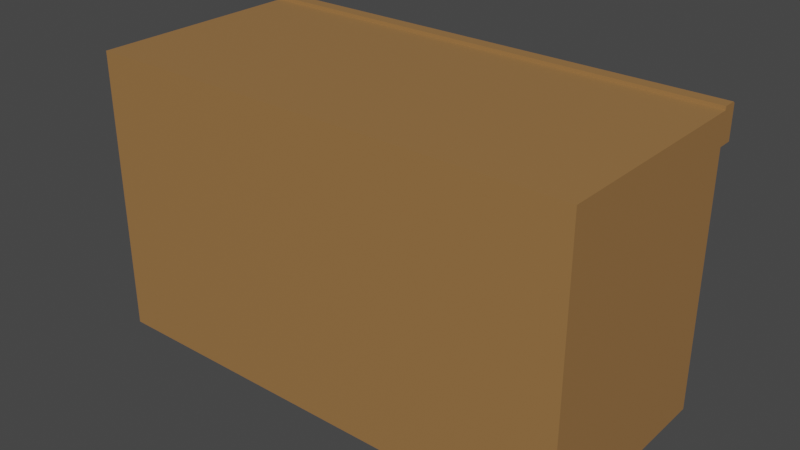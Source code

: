 # Source: KitchenCounter.blend  (saved by Blender 2.93.20; exported with 4.5.12 LTS)
import bpy
from mathutils import Matrix  # noqa: F401  (used for matrix-valued properties, if any)

bpy.ops.wm.read_factory_settings(use_empty=True)
scene = bpy.context.scene
scene.name = 'Scene'

# ---- materials (node trees are filled in below, after node groups)
mat_wood = bpy.data.materials.new('Wood')
mat_wood.use_transparent_shadow = False
mat_wood.diffuse_color = (0.3343, 0.1699, 0.05852, 1.0)
mat_wood.roughness = 0.5

# ---- material node trees
mat_wood.use_nodes = True; mat_wood.node_tree.nodes.clear()
_N = mat_wood.node_tree.nodes; _L = mat_wood.node_tree.links
n0 = _N.new('ShaderNodeBsdfPrincipled'); n0.name = 'Principled BSDF'; n0.location = (10, 300)
n0.distribution = 'GGX'
n0.subsurface_method = 'BURLEY'
n0.inputs[0].default_value = (0.3343, 0.1699, 0.05852, 1.0)
n0.inputs[3].default_value = 1.45
n0.inputs[27].default_value = (0.0, 0.0, 0.0, 1.0)
n0.inputs[28].default_value = 1.0
n1 = _N.new('ShaderNodeOutputMaterial'); n1.name = 'Material Output'; n1.location = (300, 300)
_L.new(n0.outputs[0], n1.inputs[0])
n1.is_active_output = True

# ---- world
world_world = bpy.data.worlds.new('World'); scene.world = world_world
world_world.use_nodes = True; world_world.node_tree.nodes.clear()
_N = world_world.node_tree.nodes; _L = world_world.node_tree.links
n0 = _N.new('ShaderNodeOutputWorld'); n0.name = 'World Output'; n0.location = (300, 300)
n1 = _N.new('ShaderNodeBackground'); n1.name = 'Background'; n1.location = (10, 300)
n1.inputs[0].default_value = (0.05088, 0.05088, 0.05088, 1.0)
_L.new(n1.outputs[0], n0.inputs[0])
n0.is_active_output = True
world_world.color = (0.05088, 0.05088, 0.05088)
world_world.use_sun_shadow = False
world_world.sun_shadow_jitter_overblur = 0.0

# ---- meshes
me_counter_cube_026 = bpy.data.meshes.new('Counter_Cube.026')
me_counter_cube_026.from_pydata([(1.0, 1.169, -0.5055), (1.0, 1.176, -0.4977), (1.0, 1.176, -0.4438), (1.0, 1.162, -0.4438), (0.0, 0.0, -0.4438), (1.0, 0.0, -0.4438), (1.0, 0.0, 0.4438), (0.0, 0.0, 0.4438), (0.0, 1.035, 0.4438), (-1.0, 1.035, 0.4438), (-1.0, 0.0, 0.4438), (1.0, 1.035, -0.4438), (1.0, 1.035, 0.4438), (-1.0, 1.035, -0.4438), (-1.0, 0.0, -0.4438), (0.0, 1.176, -0.4438), (0.0, 1.162, -0.4438), (0.0, 1.035, -0.4438), (0.0, 1.035, -0.5055), (1.0, 1.035, -0.5055), (-0.9208, 0.9557, -0.4438), (-0.9208, 0.07917, -0.4438), (0.0, 0.07917, -0.4438), (0.9208, 0.07917, -0.4438), (0.9208, 0.9557, -0.4438), (0.0, 0.9557, -0.4438), (-0.9085, 0.9434, -0.4438), (-0.9085, 0.09147, -0.4438), (-0.9085, 0.09147, -0.4695), (-0.9085, 0.9434, -0.4695), (0.9208, 0.07917, -0.4695), (0.9208, 0.9557, -0.4695), (0.0, 0.9557, -0.4695), (-0.9208, 0.9557, -0.4695), (-0.9208, 0.07917, -0.4695), (0.0, 0.07917, -0.4695), (0.0, 0.9434, -0.4438), (0.0, 0.9434, -0.4695), (0.9085, 0.09147, -0.4438), (0.0, 0.09147, -0.4438), (0.0, 0.09147, 0.32), (0.9085, 0.09147, 0.32), (0.0, 0.9434, 0.32), (-0.9085, 0.9434, 0.32), (-0.9085, 0.09147, 0.32), (0.9085, 0.9434, -0.4438), (0.9085, 0.9434, 0.32), (-0.01231, 0.09147, -0.417), (0.01231, 0.09147, -0.417), (0.01231, 0.9434, -0.417), (-0.01231, 0.9434, -0.417), (-0.01231, 0.9434, -0.4695), (-0.01231, 0.09147, -0.4695), (0.01231, 0.09147, -0.4695), (0.01231, 0.9434, -0.4695), (0.9085, 0.9434, -0.4695), (0.9085, 0.09147, -0.4695), (0.0, 0.09147, -0.4695), (-1.0, 1.176, -0.4438), (0.0, 1.176, -0.4977), (-1.0, 1.176, -0.4977), (-1.0, 1.035, -0.5055), (-1.0, 1.162, -0.4438), (-1.0, 1.169, -0.5055), (0.0, 1.169, -0.5055), (-1.0, 1.162, 0.4438), (0.0, 1.162, 0.4438), (1.0, 1.162, 0.4438)], [], [(0, 1, 2, 3), (4, 5, 6, 7), (7, 8, 9, 10), (5, 11, 12, 6), (10, 9, 13, 14), (6, 12, 8, 7), (2, 15, 16, 3), (14, 4, 7, 10), (11, 17, 18, 19), (20, 21, 14, 13), (21, 22, 4, 14), (23, 24, 11, 5), (24, 25, 17, 11), (22, 23, 5, 4), (25, 20, 13, 17), (26, 27, 28, 29), (24, 23, 30, 31), (20, 25, 32, 33), (22, 21, 34, 35), (23, 22, 35, 30), (36, 26, 29, 37), (38, 39, 40, 41), (26, 36, 42, 43), (27, 26, 43, 44), (36, 45, 46, 42), (39, 27, 44, 40), (45, 38, 41, 46), (41, 40, 42, 46), (43, 42, 40, 44), (47, 48, 49, 50), (51, 52, 47, 50), (53, 54, 49, 48), (53, 52, 51, 54), (32, 31, 55, 37), (31, 30, 56, 55), (30, 35, 57, 56), (34, 33, 29, 28), (33, 32, 37, 29), (35, 34, 28, 57), (45, 36, 37, 55), (39, 38, 56, 57), (27, 39, 57, 28), (25, 24, 31, 32), (21, 20, 33, 34), (38, 45, 55, 56), (58, 15, 59, 60), (15, 2, 1, 59), (17, 13, 61, 18), (62, 58, 60, 63), (61, 63, 64, 18), (16, 62, 65, 66), (3, 16, 66, 67), (15, 58, 62, 16), (3, 11, 19, 0), (63, 61, 13, 62), (9, 8, 66, 65), (8, 12, 67, 66), (59, 1, 0, 64), (60, 59, 64, 63), (18, 64, 0, 19), (13, 9, 65, 62), (12, 11, 3, 67)])
me_counter_cube_026.polygons.foreach_set('use_smooth', [True] * 62)
_k = set([(0, 1), (0, 19), (0, 64), (1, 2), (1, 59), (2, 3), (2, 15), (3, 16), (3, 67), (4, 5), (4, 14), (5, 6), (5, 11), (6, 7), (6, 12), (7, 10), (9, 10), (9, 65), (10, 14), (11, 17), (11, 19), (12, 67), (13, 14), (13, 17), (13, 61), (15, 58), (16, 62), (18, 19), (18, 61), (20, 21), (20, 25), (20, 33), (21, 22), (21, 34), (22, 23), (23, 24), (23, 30), (24, 25), (24, 31), (26, 29), (26, 43), (27, 28), (27, 44), (28, 29), (28, 57), (29, 37), (30, 31), (30, 35), (31, 32), (32, 33), (33, 34), (34, 35), (37, 55), (38, 41), (38, 56), (40, 41), (40, 44), (41, 46), (42, 43), (42, 46), (43, 44), (45, 46), (45, 55), (47, 50), (48, 49), (51, 52), (53, 54), (55, 56), (56, 57), (58, 60), (58, 62), (59, 60), (60, 63), (61, 63), (62, 65), (63, 64), (65, 66), (66, 67)])
me_counter_cube_026.attributes.new('sharp_edge', 'BOOLEAN', 'EDGE').data.foreach_set('value', [ (min(e.vertices), max(e.vertices)) in _k for e in me_counter_cube_026.edges])
_uv = me_counter_cube_026.uv_layers.new(name='UVMap')
_uv.uv.foreach_set('vector', [0.2673, 0.5079, 0.2665, 0.5059, 0.2677, 0.4992, 0.2715, 0.4969, 0.2683, 0.1317, 0.2683, 0.2618, 0.1527, 0.2618, 0.1527, 0.1317, 0.1527, 0.1317, 0.01803, 0.1317, 0.01803, 0.001495, 0.1527, 0.001495, 0.5234, 0.6373, 0.5234, 0.5026, 0.6389, 0.5026, 0.6389, 0.6373, 0.4465, 0.2428, 0.5812, 0.2428, 0.5812, 0.3583, 0.4465, 0.3583, 0.1527, 0.2618, 0.01803, 0.2618, 0.01803, 0.1317, 0.1527, 0.1317, 0.2677, 0.4992, 0.1426, 0.4994, 0.1425, 0.4969, 0.2715, 0.4969, 0.2683, 0.001495, 0.2683, 0.1317, 0.1527, 0.1317, 0.1527, 0.001495, 0.403, 0.2618, 0.403, 0.1317, 0.411, 0.1317, 0.411, 0.2618, 0.3927, 0.0118, 0.2786, 0.0118, 0.2683, 0.001498, 0.403, 0.001498, 0.2786, 0.0118, 0.2786, 0.1317, 0.2683, 0.1317, 0.2683, 0.001495, 0.2786, 0.2515, 0.3927, 0.2515, 0.403, 0.2618, 0.2683, 0.2618, 0.3927, 0.2515, 0.3927, 0.1317, 0.403, 0.1317, 0.403, 0.2618, 0.2786, 0.1317, 0.2786, 0.2515, 0.2683, 0.2618, 0.2683, 0.1317, 0.3927, 0.1317, 0.3927, 0.0118, 0.403, 0.001498, 0.403, 0.1317, 0.4402, 0.3776, 0.4402, 0.2667, 0.4435, 0.2667, 0.4435, 0.3776, 0.6419, 0.3212, 0.6419, 0.1803, 0.6547, 0.1803, 0.6547, 0.3212, 0.6419, 0.6788, 0.6419, 0.5, 0.6547, 0.5, 0.6547, 0.6788, 0.6419, 0.9985, 0.6419, 0.8197, 0.6547, 0.8197, 0.6547, 0.9985, 0.6419, 0.1803, 0.6419, 0.001496, 0.6547, 0.001496, 0.6547, 0.1803, 0.5231, 0.1198, 0.5231, 0.238, 0.5197, 0.238, 0.5197, 0.1198, 0.4173, 0.238, 0.4173, 0.1198, 0.5167, 0.1198, 0.5167, 0.238, 0.5231, 0.238, 0.5231, 0.1198, 0.6225, 0.1198, 0.6225, 0.238, 0.4402, 0.2667, 0.4402, 0.3776, 0.3408, 0.3776, 0.3408, 0.2667, 0.5231, 0.1198, 0.5231, 0.001499, 0.6225, 0.001499, 0.6225, 0.1198, 0.4173, 0.1198, 0.4173, 0.001495, 0.5168, 0.001496, 0.5167, 0.1198, 0.004839, 0.3776, 0.004839, 0.2667, 0.1043, 0.2667, 0.1043, 0.3776, 0.1043, 0.2667, 0.2225, 0.2667, 0.2225, 0.3776, 0.1043, 0.3776, 0.3408, 0.3776, 0.2225, 0.3776, 0.2225, 0.2667, 0.3408, 0.2667, 0.6914, 0.01046, 0.6885, 0.001897, 0.6602, 0.01142, 0.6582, 0.002043, 0.689, 0.01521, 0.6607, 0.02474, 0.6914, 0.01046, 0.6582, 0.002043, 0.6578, 0.01617, 0.691, 0.02459, 0.6602, 0.01142, 0.6885, 0.001897, 0.6578, 0.01617, 0.6607, 0.02474, 0.689, 0.01521, 0.691, 0.02459, 0.4052, 0.5187, 0.2942, 0.5191, 0.2957, 0.5172, 0.4052, 0.5168, 0.2942, 0.5191, 0.2816, 0.4203, 0.2835, 0.4215, 0.2957, 0.5172, 0.2816, 0.4203, 0.3696, 0.3997, 0.37, 0.4012, 0.2835, 0.4215, 0.5297, 0.3971, 0.5167, 0.5191, 0.5148, 0.5172, 0.5274, 0.3989, 0.5167, 0.5191, 0.4052, 0.5187, 0.4052, 0.5168, 0.5148, 0.5172, 0.3696, 0.3997, 0.4572, 0.3785, 0.4563, 0.3803, 0.37, 0.4012, 0.5231, 0.001499, 0.5231, 0.1198, 0.5197, 0.1198, 0.5197, 0.001499, 0.4173, 0.1198, 0.4173, 0.238, 0.414, 0.238, 0.414, 0.1198, 0.4173, 0.001495, 0.4173, 0.1198, 0.414, 0.1198, 0.414, 0.001495, 0.6419, 0.5, 0.6419, 0.3212, 0.6547, 0.3212, 0.6547, 0.5, 0.6419, 0.8197, 0.6419, 0.6788, 0.6547, 0.6788, 0.6547, 0.8197, 0.004839, 0.2667, 0.004839, 0.3776, 0.001495, 0.3776, 0.001495, 0.2667, 0.02254, 0.5038, 0.1426, 0.4994, 0.1427, 0.5078, 0.02388, 0.51, 0.1426, 0.4994, 0.2677, 0.4992, 0.2665, 0.5059, 0.1427, 0.5078, 0.403, 0.1317, 0.403, 0.001498, 0.411, 0.001498, 0.411, 0.1317, 0.01902, 0.5018, 0.02254, 0.5038, 0.02388, 0.51, 0.02321, 0.512, 0.0104, 0.527, 0.02321, 0.512, 0.1428, 0.5102, 0.143, 0.5292, 0.1425, 0.4969, 0.01346, 0.4969, 0.01346, 0.3824, 0.1425, 0.3824, 0.2715, 0.4969, 0.1425, 0.4969, 0.1425, 0.3824, 0.2715, 0.3824, 0.1426, 0.4994, 0.02254, 0.5038, 0.01902, 0.5018, 0.1425, 0.4969, 0.2715, 0.4969, 0.2909, 0.5153, 0.2819, 0.5247, 0.2673, 0.5079, 0.02321, 0.512, 0.0104, 0.527, 0.002115, 0.5188, 0.01902, 0.5018, 0.01803, 0.001495, 0.01803, 0.1317, 0.001495, 0.1317, 0.001495, 0.001495, 0.01803, 0.1317, 0.01803, 0.2618, 0.001495, 0.2618, 0.001495, 0.1317, 0.1427, 0.5078, 0.2665, 0.5059, 0.2673, 0.5079, 0.1428, 0.5102, 0.02388, 0.51, 0.1427, 0.5078, 0.1428, 0.5102, 0.02321, 0.512, 0.143, 0.5292, 0.1428, 0.5102, 0.2673, 0.5079, 0.2819, 0.5247, 0.5812, 0.3583, 0.5812, 0.2428, 0.5978, 0.2428, 0.5978, 0.3583, 0.6389, 0.5026, 0.5234, 0.5026, 0.5234, 0.486, 0.6389, 0.486])
me_counter_cube_026.materials.append(mat_wood)
me_counter_cube_026.use_remesh_fix_poles = True
me_counter_cube_026.use_remesh_preserve_attributes = False
me_counter_cube_026.update()
me_counter_cube_026.normals_split_custom_set([tuple(v) for v in zip(*[iter([1.0, 0.0, 0.0, 1.0, 0.0, 0.0, 1.0, 0.0, 0.0, 1.0, 0.0, 0.0, 0.0, -1.0, 0.0, 0.0, -1.0, 0.0, 0.0, -1.0, 0.0, 0.0, -1.0, 0.0, 0.0, 0.0, 1.0, 0.0, 0.0, 1.0, 0.0, 0.0, 1.0, 0.0, 0.0, 1.0, 1.0, 0.0, 0.0, 1.0, 0.0, 0.0, 1.0, 0.0, 0.0, 1.0, 0.0, 0.0, -1.0, 0.0, 0.0, -1.0, 0.0, 0.0, -1.0, 0.0, 0.0, -1.0, 0.0, 0.0, 0.0, 0.0, 1.0, 0.0, 0.0, 1.0, 0.0, 0.0, 1.0, 0.0, 0.0, 1.0, 0.0, 0.0, 1.0, 0.0, 0.0, 1.0, 0.0, 0.0, 1.0, 0.0, 0.0, 1.0, 0.0, -1.0, 0.0, 0.0, -1.0, 0.0, 0.0, -1.0, 0.0, 0.0, -1.0, 0.0, 0.0, -1.0, 0.0, 0.0, -1.0, 0.0, 0.0, -1.0, 0.0, 0.0, -1.0, 0.0, 0.0, 0.0, -1.0, 0.0, 0.0, -1.0, 0.0, 0.0, -1.0, 0.0, 0.0, -1.0, 0.0, 0.0, -1.0, 0.0, 0.0, -1.0, 0.0, 0.0, -1.0, 0.0, 0.0, -1.0, 0.0, 0.0, -1.0, 0.0, 0.0, -1.0, 0.0, 0.0, -1.0, 0.0, 0.0, -1.0, 0.0, 0.0, -1.0, 0.0, 0.0, -1.0, 0.0, 0.0, -1.0, 0.0, 0.0, -1.0, 0.0, 0.0, -1.0, 0.0, 0.0, -1.0, 0.0, 0.0, -1.0, 0.0, 0.0, -1.0, 0.0, 0.0, -1.0, 0.0, 0.0, -1.0, 0.0, 0.0, -1.0, 0.0, 0.0, -1.0, 1.0, 0.0, 0.0, 1.0, 0.0, 0.0, 1.0, 0.0, 0.0, 1.0, 0.0, 0.0, 1.0, 0.0, 0.0, 1.0, 0.0, 0.0, 1.0, 0.0, 0.0, 1.0, 0.0, 0.0, 0.0, 1.0, 0.0, 0.0, 1.0, 0.0, 0.0, 1.0, 0.0, 0.0, 1.0, 0.0, 0.0, -1.0, 0.0, 0.0, -1.0, 0.0, 0.0, -1.0, 0.0, 0.0, -1.0, 0.0, 0.0, -1.0, 0.0, 0.0, -1.0, 0.0, 0.0, -1.0, 0.0, 0.0, -1.0, 0.0, 0.0, -1.0, 0.0, 0.0, -1.0, 0.0, 0.0, -1.0, 0.0, 0.0, -1.0, 0.0, 0.0, 1.0, 0.0, 0.0, 1.0, 0.0, 0.0, 1.0, 0.0, 0.0, 1.0, 0.0, 0.0, -1.0, 0.0, 0.0, -1.0, 0.0, 0.0, -1.0, 0.0, 0.0, -1.0, 0.0, 1.0, 0.0, 0.0, 1.0, 0.0, 0.0, 1.0, 0.0, 0.0, 1.0, 0.0, 0.0, 0.0, -1.0, 0.0, 0.0, -1.0, 0.0, 0.0, -1.0, 0.0, 0.0, -1.0, 0.0, 0.0, 1.0, 0.0, 0.0, 1.0, 0.0, 0.0, 1.0, 0.0, 0.0, 1.0, 0.0, -1.0, 0.0, 0.0, -1.0, 0.0, 0.0, -1.0, 0.0, 0.0, -1.0, 0.0, 0.0, 0.0, 0.0, -1.0, 0.0, 0.0, -1.0, 0.0, 0.0, -1.0, 0.0, 0.0, -1.0, 0.0, 0.0, -1.0, 0.0, 0.0, -1.0, 0.0, 0.0, -1.0, 0.0, 0.0, -1.0, 0.0, 0.0, 1.0, 0.0, 0.0, 1.0, 0.0, 0.0, 1.0, 0.0, 0.0, 1.0, -1.0, 0.0, 0.0, -1.0, 0.0, 0.0, -1.0, 0.0, 0.0, -1.0, 0.0, 0.0, 1.0, 0.0, 0.0, 1.0, 0.0, 0.0, 1.0, 0.0, 0.0, 1.0, 0.0, 0.0, 0.0, 0.0, -1.0, 0.0, 0.0, -1.0, 0.0, 0.0, -1.0, 0.0, 0.0, -1.0, 0.0, 0.0, -1.0, 0.0, 0.0, -1.0, 0.0, 0.0, -1.0, 0.0, 0.0, -1.0, 0.0, 0.0, -1.0, 0.0, 0.0, -1.0, 0.0, 0.0, -1.0, 0.0, 0.0, -1.0, 0.0, 0.0, -1.0, 0.0, 0.0, -1.0, 0.0, 0.0, -1.0, 0.0, 0.0, -1.0, 0.0, 0.0, -1.0, 0.0, 0.0, -1.0, 0.0, 0.0, -1.0, 0.0, 0.0, -1.0, 0.0, 0.0, -1.0, 0.0, 0.0, -1.0, 0.0, 0.0, -1.0, 0.0, 0.0, -1.0, 0.0, 0.0, -1.0, 0.0, 0.0, -1.0, 0.0, 0.0, -1.0, 0.0, 0.0, -1.0, 0.0, -1.0, 0.0, 0.0, -1.0, 0.0, 0.0, -1.0, 0.0, 0.0, -1.0, 0.0, 0.0, 1.0, 0.0, 0.0, 1.0, 0.0, 0.0, 1.0, 0.0, 0.0, 1.0, 0.0, 0.0, 1.0, 0.0, 0.0, 1.0, 0.0, 0.0, 1.0, 0.0, 0.0, 1.0, 0.0, 0.0, 1.0, 0.0, 0.0, 1.0, 0.0, 0.0, 1.0, 0.0, 0.0, 1.0, 0.0, -1.0, 0.0, 0.0, -1.0, 0.0, 0.0, -1.0, 0.0, 0.0, -1.0, 0.0, 0.0, -1.0, 0.0, 0.0, -1.0, 0.0, 0.0, -1.0, 0.0, 0.0, -1.0, 0.0, 0.0, 0.0, 1.0, 0.0, 0.0, 1.0, 0.0, 0.0, 1.0, 0.0, 0.0, 1.0, 0.0, 0.0, 1.0, 0.0, 0.0, 1.0, 0.0, 0.0, 1.0, 0.0, 0.0, 1.0, 0.0, 0.0, -1.0, 0.0, 0.0, -1.0, 0.0, 0.0, -1.0, 0.0, 0.0, -1.0, 0.0, -1.0, 0.0, 0.0, -1.0, 0.0, 0.0, -1.0, 0.0, 0.0, -1.0, 0.0, 0.0, 0.0, 0.0, -1.0, 0.0, 0.0, -1.0, 0.0, 0.0, -1.0, 0.0, 0.0, -1.0, 0.0, 1.0, 0.0, 0.0, 1.0, 0.0, 0.0, 1.0, 0.0, 0.0, 1.0, 0.0, 0.0, 1.0, 0.0, 0.0, 1.0, 0.0, 0.0, 1.0, 0.0, 0.0, 1.0, 0.0, 0.0, 0.0, 1.0, 0.0, 0.0, 1.0, 0.0, 0.0, 1.0, 0.0, 0.0, 1.0, 1.0, 0.0, 0.0, 1.0, 0.0, 0.0, 1.0, 0.0, 0.0, 1.0, 0.0, 0.0, -1.0, 0.0, 0.0, -1.0, 0.0, 0.0, -1.0, 0.0, 0.0, -1.0, 0.0, 0.0, 0.0, 0.0, 1.0, 0.0, 0.0, 1.0, 0.0, 0.0, 1.0, 0.0, 0.0, 1.0, 0.0, 0.0, 1.0, 0.0, 0.0, 1.0, 0.0, 0.0, 1.0, 0.0, 0.0, 1.0, 0.0, 0.7071, -0.7071, 0.0, 0.7071, -0.7071, 0.0, 0.7071, -0.7071, 0.0, 0.7071, -0.7071, 0.0, 0.7071, -0.7071, 0.0, 0.7071, -0.7071, 0.0, 0.7071, -0.7071, 0.0, 0.7071, -0.7071, 0.0, 0.0, -1.0, 0.0, 0.0, -1.0, 0.0, 0.0, -1.0, 0.0, 0.0, -1.0, -1.0, 0.0, 0.0, -1.0, 0.0, 0.0, -1.0, 0.0, 0.0, -1.0, 0.0, 0.0, 1.0, 0.0, 0.0, 1.0, 0.0, 0.0, 1.0, 0.0, 0.0, 1.0, 0.0, 0.0])] * 3)])

# ---- objects
ob_kitchencounter = bpy.data.objects.new('KitchenCounter', me_counter_cube_026)

# ---- transforms, parenting, visibility, modifiers, constraints
ob_kitchencounter.location = (0.0, 0.0, 0.0)
ob_kitchencounter.rotation_euler = (1.571, -0.0, 0.0)

# ---- collection membership
scene.collection.objects.link(ob_kitchencounter)

# ---- scene / render settings (as saved in the file)
scene.frame_start = 1; scene.frame_end = 250; scene.frame_set(1)
scene.render.engine = 'BLENDER_EEVEE_NEXT'
scene.cycles.use_denoising = False
scene.cycles.samples = 128
scene.cycles.sampling_pattern = 'TABULATED_SOBOL'
scene.cycles.use_adaptive_sampling = False
scene.cycles.use_light_tree = False
scene.view_settings.view_transform = 'Filmic'
bpy.context.view_layer.update()

# ---- added for rendering (the .blend has no active camera and no usable light): camera, sun
cam_auto = bpy.data.cameras.new('AutoCamera')
cam_auto.lens = 50.0
cam_auto.sensor_width = 36.0
cam_auto.clip_end = 1000.0
ob_auto_camera = bpy.data.objects.new('AutoCamera', cam_auto)
scene.collection.objects.link(ob_auto_camera)
ob_auto_camera.location = (2.31952, -2.75256, 2.44379)
ob_auto_camera.rotation_euler = (1.09748, -7.21219e-08, 0.694738)
scene.camera = ob_auto_camera
light_auto_sun = bpy.data.lights.new('AutoSun', 'SUN')
light_auto_sun.energy = 3.0
light_auto_sun.angle = 0.0523599
ob_auto_sun = bpy.data.objects.new('AutoSun', light_auto_sun)
scene.collection.objects.link(ob_auto_sun)
ob_auto_sun.rotation_euler = (0.872665, 0.174533, 0.523599)
bpy.context.view_layer.update()
